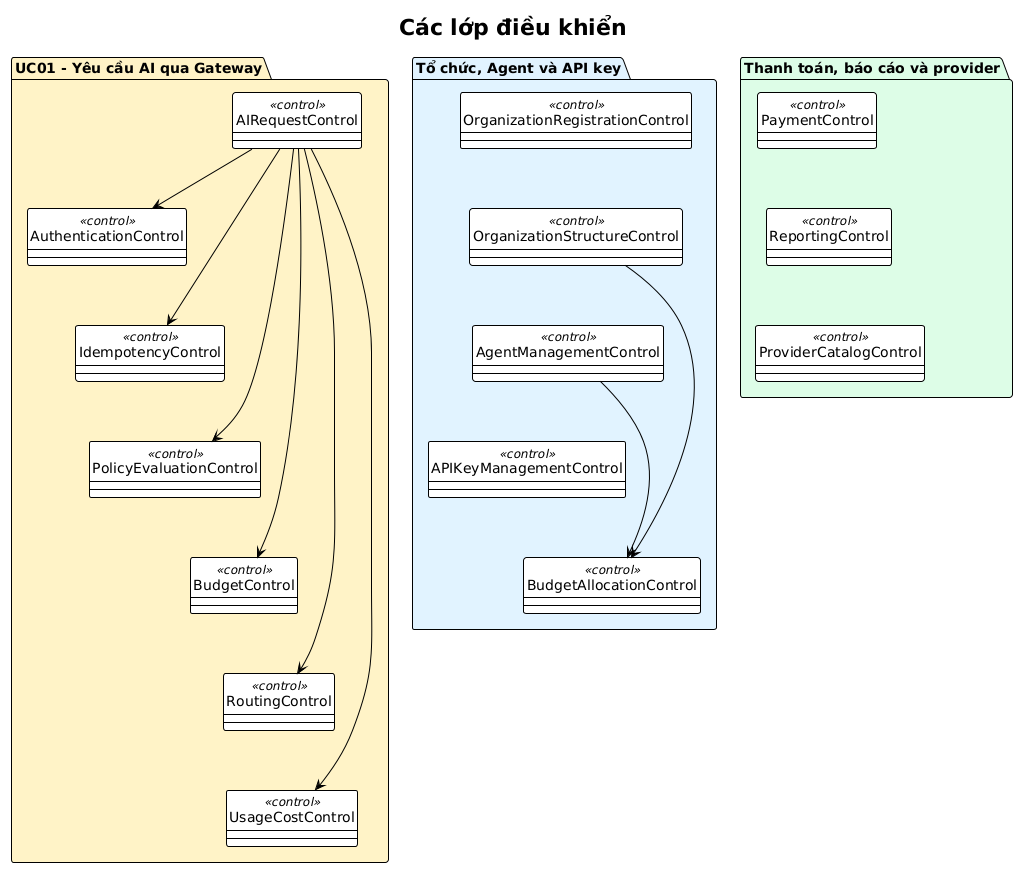

The diagram above was rendered by PlantUML. Its source (embedded in the PNG):
@startuml
!theme plain
title Các lớp điều khiển
top to bottom direction
hide circle
skinparam shadowing false
skinparam classAttributeIconSize 0

package "UC01 - Yêu cầu AI qua Gateway" #FEF3C7 {
  class AIRequestControl <<control>>
  class AuthenticationControl <<control>>
  class IdempotencyControl <<control>>
  class PolicyEvaluationControl <<control>>
  class BudgetControl <<control>>
  class RoutingControl <<control>>
  class UsageCostControl <<control>>
}

package "Tổ chức, Agent và API key" #E0F2FE {
  class OrganizationRegistrationControl <<control>>
  class OrganizationStructureControl <<control>>
  class AgentManagementControl <<control>>
  class APIKeyManagementControl <<control>>
  class BudgetAllocationControl <<control>>
}

package "Thanh toán, báo cáo và provider" #DCFCE7 {
  class PaymentControl <<control>>
  class ReportingControl <<control>>
  class ProviderCatalogControl <<control>>
}

AIRequestControl --> AuthenticationControl
AIRequestControl --> IdempotencyControl
AIRequestControl --> PolicyEvaluationControl
AIRequestControl --> BudgetControl
AIRequestControl --> RoutingControl
AIRequestControl --> UsageCostControl
AuthenticationControl -[hidden]down-> IdempotencyControl
IdempotencyControl -[hidden]down-> PolicyEvaluationControl
PolicyEvaluationControl -[hidden]down-> BudgetControl
BudgetControl -[hidden]down-> RoutingControl
RoutingControl -[hidden]down-> UsageCostControl
OrganizationStructureControl --> BudgetAllocationControl
AgentManagementControl --> BudgetAllocationControl
OrganizationRegistrationControl -[hidden]down-> OrganizationStructureControl
OrganizationStructureControl -[hidden]down-> AgentManagementControl
AgentManagementControl -[hidden]down-> APIKeyManagementControl
APIKeyManagementControl -[hidden]down-> BudgetAllocationControl
PaymentControl -[hidden]down-> ReportingControl
ReportingControl -[hidden]down-> ProviderCatalogControl
AIRequestControl -[hidden]right-> OrganizationRegistrationControl
OrganizationRegistrationControl -[hidden]right-> PaymentControl
@enduml